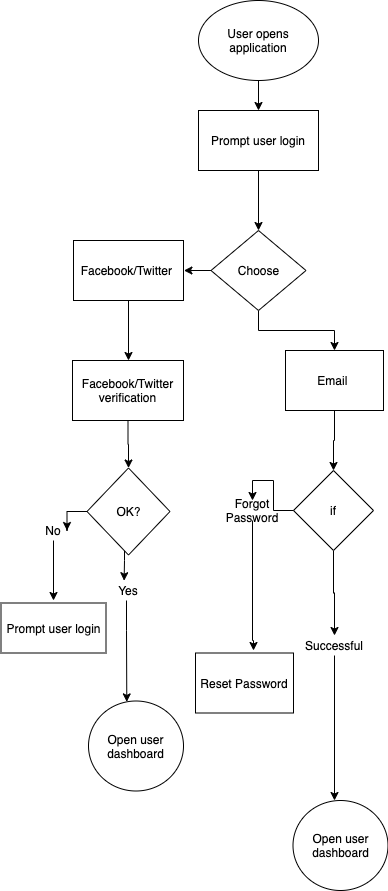

The diagram above was exported from draw.io. Its source (the exported page's mxGraphModel, read from the mxfile embedded in the PNG):
<mxGraphModel dx="946" dy="613" grid="1" gridSize="10" guides="1" tooltips="1" connect="1" arrows="1" fold="1" page="1" pageScale="1" pageWidth="850" pageHeight="1400" math="0" shadow="0">
  <root>
    <mxCell id="0" />
    <mxCell id="1" parent="0" />
    <mxCell id="3pCU3SnSrQgSt4Fioq92-12" style="edgeStyle=orthogonalEdgeStyle;rounded=0;orthogonalLoop=1;jettySize=auto;html=1;" parent="1" source="xtj_f9wucJGxrGh7omUx-2" edge="1">
      <mxGeometry relative="1" as="geometry">
        <mxPoint x="475" y="390" as="targetPoint" />
      </mxGeometry>
    </mxCell>
    <mxCell id="xtj_f9wucJGxrGh7omUx-2" value="User opens application" style="ellipse;whiteSpace=wrap;html=1;" parent="1" vertex="1">
      <mxGeometry x="415" y="280" width="120" height="80" as="geometry" />
    </mxCell>
    <mxCell id="xtj_f9wucJGxrGh7omUx-6" value="Open user dashboard" style="ellipse;whiteSpace=wrap;html=1;" parent="1" vertex="1">
      <mxGeometry x="305" y="980.5" width="95" height="90" as="geometry" />
    </mxCell>
    <mxCell id="3pCU3SnSrQgSt4Fioq92-16" style="edgeStyle=orthogonalEdgeStyle;rounded=0;orthogonalLoop=1;jettySize=auto;html=1;" parent="1" source="xtj_f9wucJGxrGh7omUx-16" edge="1">
      <mxGeometry relative="1" as="geometry">
        <mxPoint x="475" y="510" as="targetPoint" />
      </mxGeometry>
    </mxCell>
    <mxCell id="xtj_f9wucJGxrGh7omUx-16" value="Prompt user login" style="rounded=0;whiteSpace=wrap;html=1;" parent="1" vertex="1">
      <mxGeometry x="415" y="390" width="120" height="60" as="geometry" />
    </mxCell>
    <mxCell id="EYH7-SsxzEqqlQqyMuO6-4" style="edgeStyle=orthogonalEdgeStyle;rounded=0;orthogonalLoop=1;jettySize=auto;html=1;exitX=0;exitY=0.5;exitDx=0;exitDy=0;" parent="1" source="EYH7-SsxzEqqlQqyMuO6-1" edge="1">
      <mxGeometry relative="1" as="geometry">
        <mxPoint x="400.42857142857156" y="550" as="targetPoint" />
      </mxGeometry>
    </mxCell>
    <mxCell id="EYH7-SsxzEqqlQqyMuO6-15" style="edgeStyle=orthogonalEdgeStyle;rounded=0;orthogonalLoop=1;jettySize=auto;html=1;" parent="1" source="EYH7-SsxzEqqlQqyMuO6-1" target="EYH7-SsxzEqqlQqyMuO6-8" edge="1">
      <mxGeometry relative="1" as="geometry" />
    </mxCell>
    <mxCell id="EYH7-SsxzEqqlQqyMuO6-1" value="Choose" style="rhombus;whiteSpace=wrap;html=1;" parent="1" vertex="1">
      <mxGeometry x="427.5" y="510" width="95" height="80" as="geometry" />
    </mxCell>
    <mxCell id="EYH7-SsxzEqqlQqyMuO6-9" style="edgeStyle=orthogonalEdgeStyle;rounded=0;orthogonalLoop=1;jettySize=auto;html=1;" parent="1" source="EYH7-SsxzEqqlQqyMuO6-7" edge="1">
      <mxGeometry relative="1" as="geometry">
        <mxPoint x="344.9999999999998" y="640" as="targetPoint" />
      </mxGeometry>
    </mxCell>
    <mxCell id="EYH7-SsxzEqqlQqyMuO6-7" value="Facebook/Twitter&amp;nbsp;" style="rounded=0;whiteSpace=wrap;html=1;" parent="1" vertex="1">
      <mxGeometry x="290" y="520" width="110" height="60" as="geometry" />
    </mxCell>
    <mxCell id="EYH7-SsxzEqqlQqyMuO6-18" value="" style="edgeStyle=orthogonalEdgeStyle;rounded=0;orthogonalLoop=1;jettySize=auto;html=1;" parent="1" source="EYH7-SsxzEqqlQqyMuO6-8" target="EYH7-SsxzEqqlQqyMuO6-16" edge="1">
      <mxGeometry relative="1" as="geometry" />
    </mxCell>
    <mxCell id="EYH7-SsxzEqqlQqyMuO6-8" value="Email&amp;nbsp;" style="rounded=0;whiteSpace=wrap;html=1;" parent="1" vertex="1">
      <mxGeometry x="502" y="630" width="98" height="60" as="geometry" />
    </mxCell>
    <mxCell id="EYH7-SsxzEqqlQqyMuO6-20" value="" style="edgeStyle=orthogonalEdgeStyle;rounded=0;orthogonalLoop=1;jettySize=auto;html=1;" parent="1" source="EYH7-SsxzEqqlQqyMuO6-22" edge="1">
      <mxGeometry relative="1" as="geometry">
        <mxPoint x="470" y="930" as="targetPoint" />
        <Array as="points">
          <mxPoint x="469" y="920" />
        </Array>
      </mxGeometry>
    </mxCell>
    <mxCell id="EYH7-SsxzEqqlQqyMuO6-65" style="edgeStyle=orthogonalEdgeStyle;rounded=0;orthogonalLoop=1;jettySize=auto;html=1;" parent="1" source="EYH7-SsxzEqqlQqyMuO6-16" target="EYH7-SsxzEqqlQqyMuO6-66" edge="1">
      <mxGeometry relative="1" as="geometry">
        <mxPoint x="549.9999999999998" y="1070.0000000000002" as="targetPoint" />
      </mxGeometry>
    </mxCell>
    <mxCell id="EYH7-SsxzEqqlQqyMuO6-16" value="if" style="rhombus;whiteSpace=wrap;html=1;" parent="1" vertex="1">
      <mxGeometry x="510" y="750" width="80" height="80" as="geometry" />
    </mxCell>
    <mxCell id="EYH7-SsxzEqqlQqyMuO6-21" value="Reset Password" style="rounded=0;whiteSpace=wrap;html=1;direction=west;" parent="1" vertex="1">
      <mxGeometry x="412" y="932.5" width="98" height="60" as="geometry" />
    </mxCell>
    <mxCell id="EYH7-SsxzEqqlQqyMuO6-22" value="Forgot Password" style="text;html=1;strokeColor=none;fillColor=none;align=center;verticalAlign=middle;whiteSpace=wrap;rounded=0;" parent="1" vertex="1">
      <mxGeometry x="449" y="780" width="40" height="20" as="geometry" />
    </mxCell>
    <mxCell id="EYH7-SsxzEqqlQqyMuO6-29" value="" style="edgeStyle=orthogonalEdgeStyle;rounded=0;orthogonalLoop=1;jettySize=auto;html=1;entryX=0.5;entryY=0;entryDx=0;entryDy=0;" parent="1" source="EYH7-SsxzEqqlQqyMuO6-16" target="EYH7-SsxzEqqlQqyMuO6-22" edge="1">
      <mxGeometry relative="1" as="geometry">
        <mxPoint x="509.9999999999998" y="790" as="sourcePoint" />
        <mxPoint x="449" y="920" as="targetPoint" />
      </mxGeometry>
    </mxCell>
    <mxCell id="EYH7-SsxzEqqlQqyMuO6-60" value="Prompt user login" style="rounded=0;whiteSpace=wrap;html=1;" parent="1" vertex="1">
      <mxGeometry x="217.5" y="882.5" width="105" height="50" as="geometry" />
    </mxCell>
    <mxCell id="EYH7-SsxzEqqlQqyMuO6-67" style="edgeStyle=orthogonalEdgeStyle;rounded=0;orthogonalLoop=1;jettySize=auto;html=1;" parent="1" source="EYH7-SsxzEqqlQqyMuO6-66" edge="1">
      <mxGeometry relative="1" as="geometry">
        <mxPoint x="551" y="1080.0000000000002" as="targetPoint" />
      </mxGeometry>
    </mxCell>
    <mxCell id="EYH7-SsxzEqqlQqyMuO6-66" value="Successful" style="text;html=1;strokeColor=none;fillColor=none;align=center;verticalAlign=middle;whiteSpace=wrap;rounded=0;" parent="1" vertex="1">
      <mxGeometry x="530.9999999999998" y="915.0000000000002" width="40" height="20" as="geometry" />
    </mxCell>
    <mxCell id="EYH7-SsxzEqqlQqyMuO6-68" value="Open user dashboard" style="ellipse;whiteSpace=wrap;html=1;" parent="1" vertex="1">
      <mxGeometry x="509.5" y="1080" width="95" height="90" as="geometry" />
    </mxCell>
    <mxCell id="EYH7-SsxzEqqlQqyMuO6-73" value="" style="edgeStyle=orthogonalEdgeStyle;rounded=0;orthogonalLoop=1;jettySize=auto;html=1;" parent="1" source="EYH7-SsxzEqqlQqyMuO6-71" target="EYH7-SsxzEqqlQqyMuO6-72" edge="1">
      <mxGeometry relative="1" as="geometry" />
    </mxCell>
    <mxCell id="EYH7-SsxzEqqlQqyMuO6-71" value="Facebook/Twitter verification" style="rounded=0;whiteSpace=wrap;html=1;" parent="1" vertex="1">
      <mxGeometry x="289" y="640" width="111" height="60" as="geometry" />
    </mxCell>
    <mxCell id="EYH7-SsxzEqqlQqyMuO6-75" value="" style="edgeStyle=orthogonalEdgeStyle;rounded=0;orthogonalLoop=1;jettySize=auto;html=1;entryX=0.403;entryY=0.01;entryDx=0;entryDy=0;entryPerimeter=0;" parent="1" source="EYH7-SsxzEqqlQqyMuO6-77" target="xtj_f9wucJGxrGh7omUx-6" edge="1">
      <mxGeometry relative="1" as="geometry">
        <mxPoint x="345.0000000000002" y="914.5" as="targetPoint" />
        <Array as="points">
          <mxPoint x="343" y="910" />
          <mxPoint x="343" y="910" />
        </Array>
      </mxGeometry>
    </mxCell>
    <mxCell id="EYH7-SsxzEqqlQqyMuO6-76" style="edgeStyle=orthogonalEdgeStyle;rounded=0;orthogonalLoop=1;jettySize=auto;html=1;" parent="1" source="EYH7-SsxzEqqlQqyMuO6-81" edge="1">
      <mxGeometry relative="1" as="geometry">
        <mxPoint x="270" y="880" as="targetPoint" />
      </mxGeometry>
    </mxCell>
    <mxCell id="EYH7-SsxzEqqlQqyMuO6-72" value="OK?" style="rhombus;whiteSpace=wrap;html=1;" parent="1" vertex="1">
      <mxGeometry x="303.5" y="747.5" width="83" height="87" as="geometry" />
    </mxCell>
    <mxCell id="EYH7-SsxzEqqlQqyMuO6-77" value="Yes" style="text;html=1;strokeColor=none;fillColor=none;align=center;verticalAlign=middle;whiteSpace=wrap;rounded=0;" parent="1" vertex="1">
      <mxGeometry x="324.5" y="860" width="40" height="20" as="geometry" />
    </mxCell>
    <mxCell id="EYH7-SsxzEqqlQqyMuO6-80" value="" style="edgeStyle=orthogonalEdgeStyle;rounded=0;orthogonalLoop=1;jettySize=auto;html=1;entryX=0.403;entryY=0.01;entryDx=0;entryDy=0;entryPerimeter=0;" parent="1" source="EYH7-SsxzEqqlQqyMuO6-72" target="EYH7-SsxzEqqlQqyMuO6-77" edge="1">
      <mxGeometry relative="1" as="geometry">
        <mxPoint x="344.7142857142858" y="834.2005163511187" as="sourcePoint" />
        <mxPoint x="343.28571428571445" y="981.4285714285716" as="targetPoint" />
        <Array as="points">
          <mxPoint x="341" y="840" />
          <mxPoint x="341" y="840" />
        </Array>
      </mxGeometry>
    </mxCell>
    <mxCell id="EYH7-SsxzEqqlQqyMuO6-81" value="No" style="text;html=1;strokeColor=none;fillColor=none;align=center;verticalAlign=middle;whiteSpace=wrap;rounded=0;" parent="1" vertex="1">
      <mxGeometry x="250" y="800" width="40" height="20" as="geometry" />
    </mxCell>
    <mxCell id="EYH7-SsxzEqqlQqyMuO6-83" style="edgeStyle=orthogonalEdgeStyle;rounded=0;orthogonalLoop=1;jettySize=auto;html=1;" parent="1" source="EYH7-SsxzEqqlQqyMuO6-72" target="EYH7-SsxzEqqlQqyMuO6-81" edge="1">
      <mxGeometry relative="1" as="geometry">
        <mxPoint x="270" y="880" as="targetPoint" />
        <mxPoint x="303.9088669950738" y="791.4285714285716" as="sourcePoint" />
      </mxGeometry>
    </mxCell>
  </root>
</mxGraphModel>